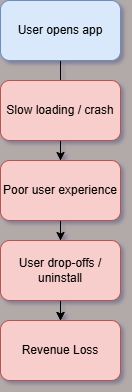

The diagram above was exported from draw.io. Its source (the exported page's mxGraphModel, read from the mxfile embedded in the PNG):
<mxGraphModel dx="667" dy="404" grid="1" gridSize="10" guides="1" tooltips="1" connect="1" arrows="1" fold="1" page="1" pageScale="1" pageWidth="850" pageHeight="1100" background="light-dark(#b2a9a9, #121212)" math="0" shadow="1">
  <root>
    <mxCell id="0" />
    <mxCell id="1" parent="0" />
    <mxCell id="gRUOj-6PMwgAxY2t2aTG-8" edge="1" parent="1" source="gRUOj-6PMwgAxY2t2aTG-1" style="edgeStyle=orthogonalEdgeStyle;rounded=0;orthogonalLoop=1;jettySize=auto;html=1;" target="gRUOj-6PMwgAxY2t2aTG-3" value="">
      <mxGeometry relative="1" as="geometry" />
    </mxCell>
    <mxCell id="gRUOj-6PMwgAxY2t2aTG-1" parent="1" style="rounded=1;whiteSpace=wrap;html=1;fillColor=#dae8fc;strokeColor=#6c8ebf;" value="User opens app" vertex="1">
      <mxGeometry height="60" width="120" x="260" y="20" as="geometry" />
    </mxCell>
    <mxCell id="gRUOj-6PMwgAxY2t2aTG-9" edge="1" parent="1" source="gRUOj-6PMwgAxY2t2aTG-2" style="edgeStyle=orthogonalEdgeStyle;rounded=0;orthogonalLoop=1;jettySize=auto;html=1;" target="gRUOj-6PMwgAxY2t2aTG-4" value="">
      <mxGeometry relative="1" as="geometry" />
    </mxCell>
    <mxCell id="gRUOj-6PMwgAxY2t2aTG-2" parent="1" style="rounded=1;whiteSpace=wrap;html=1;fillColor=#f8cecc;strokeColor=#b85450;" value="Slow loading / crash" vertex="1">
      <mxGeometry height="60" width="120" x="260" y="100" as="geometry" />
    </mxCell>
    <mxCell id="gRUOj-6PMwgAxY2t2aTG-10" edge="1" parent="1" source="gRUOj-6PMwgAxY2t2aTG-3" style="edgeStyle=orthogonalEdgeStyle;rounded=0;orthogonalLoop=1;jettySize=auto;html=1;" target="gRUOj-6PMwgAxY2t2aTG-5" value="">
      <mxGeometry relative="1" as="geometry" />
    </mxCell>
    <mxCell id="gRUOj-6PMwgAxY2t2aTG-3" parent="1" style="rounded=1;whiteSpace=wrap;html=1;fillColor=#f8cecc;strokeColor=#b85450;" value="Poor user experience" vertex="1">
      <mxGeometry height="60" width="120" x="260" y="180" as="geometry" />
    </mxCell>
    <mxCell id="gRUOj-6PMwgAxY2t2aTG-11" edge="1" parent="1" source="gRUOj-6PMwgAxY2t2aTG-4" style="edgeStyle=orthogonalEdgeStyle;rounded=0;orthogonalLoop=1;jettySize=auto;html=1;" target="gRUOj-6PMwgAxY2t2aTG-5" value="">
      <mxGeometry relative="1" as="geometry" />
    </mxCell>
    <mxCell id="gRUOj-6PMwgAxY2t2aTG-4" parent="1" style="rounded=1;whiteSpace=wrap;html=1;fillColor=#f8cecc;strokeColor=#b85450;" value="User drop-offs / uninstall" vertex="1">
      <mxGeometry height="60" width="120" x="260" y="260" as="geometry" />
    </mxCell>
    <mxCell id="gRUOj-6PMwgAxY2t2aTG-5" parent="1" style="rounded=1;whiteSpace=wrap;html=1;fillColor=#f8cecc;strokeColor=#b85450;" value="Revenue Loss" vertex="1">
      <mxGeometry height="60" width="120" x="260" y="340" as="geometry" />
    </mxCell>
  </root>
</mxGraphModel>